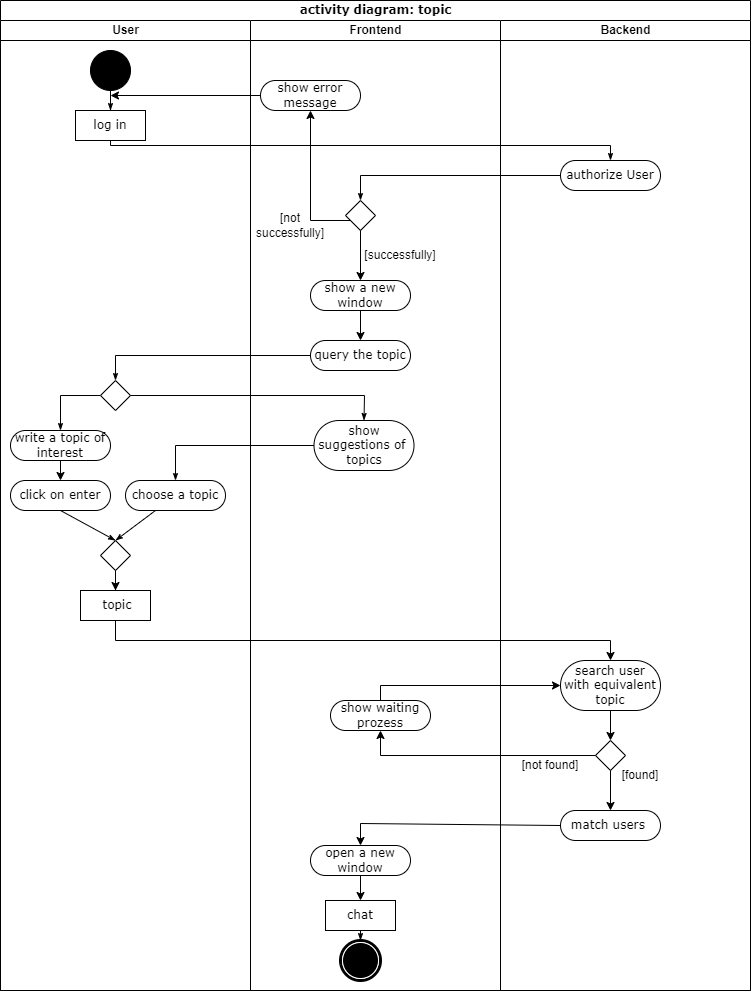

The diagram above was exported from draw.io. Its source (the exported page's mxGraphModel, read from the mxfile embedded in the PNG):
<mxGraphModel dx="823" dy="626" grid="1" gridSize="10" guides="1" tooltips="1" connect="1" arrows="1" fold="1" page="1" pageScale="1" pageWidth="850" pageHeight="1100" background="none" math="0" shadow="0">
  <root>
    <mxCell id="0" />
    <mxCell id="1" parent="0" />
    <mxCell id="1c1d494c118603dd-1" value="activity diagram: topic" style="swimlane;html=1;childLayout=stackLayout;startSize=20;rounded=0;shadow=0;comic=0;labelBackgroundColor=none;strokeWidth=1;fontFamily=Verdana;fontSize=12;align=center;" parent="1" vertex="1">
      <mxGeometry x="40" y="20" width="750" height="990" as="geometry" />
    </mxCell>
    <mxCell id="1c1d494c118603dd-28" style="edgeStyle=orthogonalEdgeStyle;rounded=0;html=1;entryX=0.5;entryY=0;labelBackgroundColor=none;startArrow=none;startFill=0;startSize=5;endArrow=classicThin;endFill=1;endSize=5;jettySize=auto;orthogonalLoop=1;strokeWidth=1;fontFamily=Verdana;fontSize=12;entryDx=0;entryDy=0;" parent="1c1d494c118603dd-1" target="1c1d494c118603dd-5" edge="1">
      <mxGeometry relative="1" as="geometry">
        <Array as="points">
          <mxPoint x="610" y="145" />
        </Array>
        <mxPoint x="110" y="140.0000000000001" as="sourcePoint" />
        <mxPoint x="353.5" y="180" as="targetPoint" />
      </mxGeometry>
    </mxCell>
    <mxCell id="1c1d494c118603dd-2" value="User" style="swimlane;html=1;startSize=20;" parent="1c1d494c118603dd-1" vertex="1">
      <mxGeometry y="20" width="250" height="970" as="geometry" />
    </mxCell>
    <mxCell id="1c1d494c118603dd-7" value="write a topic of interest" style="rounded=1;whiteSpace=wrap;html=1;shadow=0;comic=0;labelBackgroundColor=none;strokeWidth=1;fontFamily=Verdana;fontSize=12;align=center;arcSize=50;" parent="1c1d494c118603dd-2" vertex="1">
      <mxGeometry x="10" y="410" width="100" height="30" as="geometry" />
    </mxCell>
    <mxCell id="1c1d494c118603dd-35" style="edgeStyle=none;rounded=0;html=1;labelBackgroundColor=none;startArrow=none;startFill=0;startSize=5;endArrow=classicThin;endFill=1;endSize=5;jettySize=auto;orthogonalLoop=1;strokeWidth=1;fontFamily=Verdana;fontSize=12;exitX=0;exitY=0.5;exitDx=0;exitDy=0;" parent="1c1d494c118603dd-2" source="sN52eGy4ExpQFEtsTQYi-2" target="1c1d494c118603dd-7" edge="1">
      <mxGeometry relative="1" as="geometry">
        <mxPoint x="162.72727272727275" y="310" as="sourcePoint" />
        <Array as="points">
          <mxPoint x="60" y="375" />
        </Array>
      </mxGeometry>
    </mxCell>
    <mxCell id="60571a20871a0731-4" value="" style="ellipse;whiteSpace=wrap;html=1;rounded=0;shadow=0;comic=0;labelBackgroundColor=none;strokeWidth=1;fillColor=#000000;fontFamily=Verdana;fontSize=12;align=center;" parent="1c1d494c118603dd-2" vertex="1">
      <mxGeometry x="90" y="30" width="40" height="40" as="geometry" />
    </mxCell>
    <mxCell id="1c1d494c118603dd-27" style="edgeStyle=orthogonalEdgeStyle;rounded=0;html=1;labelBackgroundColor=none;startArrow=none;startFill=0;startSize=5;endArrow=classicThin;endFill=1;endSize=5;jettySize=auto;orthogonalLoop=1;strokeWidth=1;fontFamily=Verdana;fontSize=12" parent="1c1d494c118603dd-2" source="60571a20871a0731-4" edge="1">
      <mxGeometry relative="1" as="geometry">
        <mxPoint x="110" y="90.00000000000011" as="targetPoint" />
      </mxGeometry>
    </mxCell>
    <mxCell id="sN52eGy4ExpQFEtsTQYi-2" value="" style="rhombus;whiteSpace=wrap;html=1;" parent="1c1d494c118603dd-2" vertex="1">
      <mxGeometry x="100" y="360" width="30" height="30" as="geometry" />
    </mxCell>
    <mxCell id="1c1d494c118603dd-11" value="choose a topic" style="rounded=1;whiteSpace=wrap;html=1;shadow=0;comic=0;labelBackgroundColor=none;strokeWidth=1;fontFamily=Verdana;fontSize=12;align=center;arcSize=50;" parent="1c1d494c118603dd-2" vertex="1">
      <mxGeometry x="125" y="460" width="100" height="30" as="geometry" />
    </mxCell>
    <mxCell id="1c1d494c118603dd-14" value="&amp;nbsp;topic" style="rounded=0;whiteSpace=wrap;html=1;shadow=0;comic=0;labelBackgroundColor=none;strokeWidth=1;fontFamily=Verdana;fontSize=12;align=center;arcSize=50;" parent="1c1d494c118603dd-2" vertex="1">
      <mxGeometry x="80" y="570" width="70" height="30" as="geometry" />
    </mxCell>
    <mxCell id="1c1d494c118603dd-36" style="edgeStyle=none;rounded=0;html=1;labelBackgroundColor=none;startArrow=none;startFill=0;startSize=5;endArrow=classicThin;endFill=1;endSize=5;jettySize=auto;orthogonalLoop=1;strokeWidth=1;fontFamily=Verdana;fontSize=12;entryX=0.5;entryY=0;entryDx=0;entryDy=0;exitX=0.5;exitY=1;exitDx=0;exitDy=0;" parent="1c1d494c118603dd-2" source="sN52eGy4ExpQFEtsTQYi-16" target="sN52eGy4ExpQFEtsTQYi-6" edge="1">
      <mxGeometry relative="1" as="geometry" />
    </mxCell>
    <mxCell id="sN52eGy4ExpQFEtsTQYi-7" value="" style="edgeStyle=orthogonalEdgeStyle;rounded=0;orthogonalLoop=1;jettySize=auto;html=1;" parent="1c1d494c118603dd-2" source="sN52eGy4ExpQFEtsTQYi-6" target="1c1d494c118603dd-14" edge="1">
      <mxGeometry relative="1" as="geometry" />
    </mxCell>
    <mxCell id="sN52eGy4ExpQFEtsTQYi-6" value="" style="rhombus;whiteSpace=wrap;html=1;" parent="1c1d494c118603dd-2" vertex="1">
      <mxGeometry x="100" y="520" width="30" height="30" as="geometry" />
    </mxCell>
    <mxCell id="1c1d494c118603dd-40" style="edgeStyle=none;rounded=0;html=1;labelBackgroundColor=none;startArrow=none;startFill=0;startSize=5;endArrow=classicThin;endFill=1;endSize=5;jettySize=auto;orthogonalLoop=1;strokeWidth=1;fontFamily=Verdana;fontSize=12;entryX=0.5;entryY=0;entryDx=0;entryDy=0;" parent="1c1d494c118603dd-2" source="1c1d494c118603dd-11" target="sN52eGy4ExpQFEtsTQYi-6" edge="1">
      <mxGeometry relative="1" as="geometry" />
    </mxCell>
    <mxCell id="sN52eGy4ExpQFEtsTQYi-16" value="click on enter" style="rounded=1;whiteSpace=wrap;html=1;shadow=0;comic=0;labelBackgroundColor=none;strokeWidth=1;fontFamily=Verdana;fontSize=12;align=center;arcSize=50;" parent="1c1d494c118603dd-2" vertex="1">
      <mxGeometry x="10" y="460" width="100" height="30" as="geometry" />
    </mxCell>
    <mxCell id="sN52eGy4ExpQFEtsTQYi-30" value="" style="endArrow=classic;html=1;rounded=0;exitX=0.5;exitY=1;exitDx=0;exitDy=0;entryX=0.5;entryY=0;entryDx=0;entryDy=0;" parent="1c1d494c118603dd-2" source="1c1d494c118603dd-7" target="sN52eGy4ExpQFEtsTQYi-16" edge="1">
      <mxGeometry width="50" height="50" relative="1" as="geometry">
        <mxPoint x="340" y="430" as="sourcePoint" />
        <mxPoint x="390" y="380" as="targetPoint" />
      </mxGeometry>
    </mxCell>
    <mxCell id="sN52eGy4ExpQFEtsTQYi-60" value="log in" style="rounded=0;whiteSpace=wrap;html=1;shadow=0;comic=0;labelBackgroundColor=none;strokeWidth=1;fontFamily=Verdana;fontSize=12;align=center;arcSize=50;" parent="1c1d494c118603dd-2" vertex="1">
      <mxGeometry x="75" y="90" width="70" height="30" as="geometry" />
    </mxCell>
    <mxCell id="1c1d494c118603dd-3" value="Frontend" style="swimlane;html=1;startSize=20;" parent="1c1d494c118603dd-1" vertex="1">
      <mxGeometry x="250" y="20" width="250" height="970" as="geometry" />
    </mxCell>
    <mxCell id="1c1d494c118603dd-6" value="query the topic" style="rounded=1;whiteSpace=wrap;html=1;shadow=0;comic=0;labelBackgroundColor=none;strokeWidth=1;fontFamily=Verdana;fontSize=12;align=center;arcSize=50;" parent="1c1d494c118603dd-3" vertex="1">
      <mxGeometry x="60" y="320" width="100" height="30" as="geometry" />
    </mxCell>
    <mxCell id="1c1d494c118603dd-8" value="show suggestions of&amp;nbsp; topics" style="rounded=1;whiteSpace=wrap;html=1;shadow=0;comic=0;labelBackgroundColor=none;strokeWidth=1;fontFamily=Verdana;fontSize=12;align=center;arcSize=50;" parent="1c1d494c118603dd-3" vertex="1">
      <mxGeometry x="63.5" y="400" width="100" height="50" as="geometry" />
    </mxCell>
    <mxCell id="60571a20871a0731-5" value="" style="shape=mxgraph.bpmn.shape;html=1;verticalLabelPosition=bottom;labelBackgroundColor=#ffffff;verticalAlign=top;perimeter=ellipsePerimeter;outline=end;symbol=terminate;rounded=0;shadow=0;comic=0;strokeWidth=1;fontFamily=Verdana;fontSize=12;align=center;" parent="1c1d494c118603dd-3" vertex="1">
      <mxGeometry x="90" y="920" width="40" height="40" as="geometry" />
    </mxCell>
    <mxCell id="1c1d494c118603dd-45" style="edgeStyle=none;rounded=0;html=1;labelBackgroundColor=none;startArrow=none;startFill=0;startSize=5;endArrow=classicThin;endFill=1;endSize=5;jettySize=auto;orthogonalLoop=1;strokeWidth=1;fontFamily=Verdana;fontSize=12;exitX=0.5;exitY=1;exitDx=0;exitDy=0;" parent="1c1d494c118603dd-3" source="sN52eGy4ExpQFEtsTQYi-15" target="60571a20871a0731-5" edge="1">
      <mxGeometry relative="1" as="geometry">
        <mxPoint x="125" y="670" as="sourcePoint" />
      </mxGeometry>
    </mxCell>
    <mxCell id="sN52eGy4ExpQFEtsTQYi-17" value="show error message" style="rounded=1;whiteSpace=wrap;html=1;shadow=0;comic=0;labelBackgroundColor=none;strokeWidth=1;fontFamily=Verdana;fontSize=12;align=center;arcSize=50;" parent="1c1d494c118603dd-3" vertex="1">
      <mxGeometry x="10" y="60" width="100" height="30" as="geometry" />
    </mxCell>
    <mxCell id="sN52eGy4ExpQFEtsTQYi-19" value="show a new window" style="rounded=1;whiteSpace=wrap;html=1;shadow=0;comic=0;labelBackgroundColor=none;strokeWidth=1;fontFamily=Verdana;fontSize=12;align=center;arcSize=50;" parent="1c1d494c118603dd-3" vertex="1">
      <mxGeometry x="60" y="260" width="100" height="30" as="geometry" />
    </mxCell>
    <mxCell id="sN52eGy4ExpQFEtsTQYi-28" value="show waiting prozess" style="rounded=1;whiteSpace=wrap;html=1;shadow=0;comic=0;labelBackgroundColor=none;strokeWidth=1;fontFamily=Verdana;fontSize=12;align=center;arcSize=50;" parent="1c1d494c118603dd-3" vertex="1">
      <mxGeometry x="80" y="680" width="100" height="30" as="geometry" />
    </mxCell>
    <mxCell id="sN52eGy4ExpQFEtsTQYi-40" value="" style="rhombus;whiteSpace=wrap;html=1;" parent="1c1d494c118603dd-3" vertex="1">
      <mxGeometry x="95" y="180" width="30" height="30" as="geometry" />
    </mxCell>
    <mxCell id="sN52eGy4ExpQFEtsTQYi-49" value="" style="endArrow=classic;html=1;rounded=0;exitX=0.5;exitY=1;exitDx=0;exitDy=0;entryX=0.5;entryY=0;entryDx=0;entryDy=0;" parent="1c1d494c118603dd-3" source="sN52eGy4ExpQFEtsTQYi-40" target="sN52eGy4ExpQFEtsTQYi-19" edge="1">
      <mxGeometry width="50" height="50" relative="1" as="geometry">
        <mxPoint x="90" y="430" as="sourcePoint" />
        <mxPoint x="140" y="380" as="targetPoint" />
      </mxGeometry>
    </mxCell>
    <mxCell id="sN52eGy4ExpQFEtsTQYi-52" value="[successfully]" style="text;html=1;strokeColor=none;fillColor=none;align=center;verticalAlign=middle;whiteSpace=wrap;rounded=0;" parent="1c1d494c118603dd-3" vertex="1">
      <mxGeometry x="120" y="220" width="60" height="30" as="geometry" />
    </mxCell>
    <mxCell id="sN52eGy4ExpQFEtsTQYi-53" value="[not successfully]" style="text;html=1;strokeColor=none;fillColor=none;align=center;verticalAlign=middle;whiteSpace=wrap;rounded=0;" parent="1c1d494c118603dd-3" vertex="1">
      <mxGeometry x="10" y="190" width="60" height="30" as="geometry" />
    </mxCell>
    <mxCell id="sN52eGy4ExpQFEtsTQYi-48" value="" style="endArrow=classic;html=1;rounded=0;exitX=0.5;exitY=1;exitDx=0;exitDy=0;entryX=0.5;entryY=0;entryDx=0;entryDy=0;" parent="1c1d494c118603dd-3" source="sN52eGy4ExpQFEtsTQYi-19" target="1c1d494c118603dd-6" edge="1">
      <mxGeometry width="50" height="50" relative="1" as="geometry">
        <mxPoint x="90" y="430" as="sourcePoint" />
        <mxPoint x="110" y="300" as="targetPoint" />
      </mxGeometry>
    </mxCell>
    <mxCell id="sN52eGy4ExpQFEtsTQYi-15" value="chat" style="rounded=0;whiteSpace=wrap;html=1;shadow=0;comic=0;labelBackgroundColor=none;strokeWidth=1;fontFamily=Verdana;fontSize=12;align=center;arcSize=50;" parent="1c1d494c118603dd-3" vertex="1">
      <mxGeometry x="75" y="880" width="70" height="30" as="geometry" />
    </mxCell>
    <mxCell id="sN52eGy4ExpQFEtsTQYi-64" value="" style="edgeStyle=orthogonalEdgeStyle;rounded=0;orthogonalLoop=1;jettySize=auto;html=1;" parent="1c1d494c118603dd-3" source="sN52eGy4ExpQFEtsTQYi-13" target="sN52eGy4ExpQFEtsTQYi-15" edge="1">
      <mxGeometry relative="1" as="geometry" />
    </mxCell>
    <mxCell id="sN52eGy4ExpQFEtsTQYi-13" value="open a new window" style="rounded=1;whiteSpace=wrap;html=1;shadow=0;comic=0;labelBackgroundColor=none;strokeWidth=1;fontFamily=Verdana;fontSize=12;align=center;arcSize=50;" parent="1c1d494c118603dd-3" vertex="1">
      <mxGeometry x="60" y="825" width="100" height="30" as="geometry" />
    </mxCell>
    <mxCell id="1c1d494c118603dd-4" value="Backend" style="swimlane;html=1;startSize=20;" parent="1c1d494c118603dd-1" vertex="1">
      <mxGeometry x="500" y="20" width="250" height="970" as="geometry" />
    </mxCell>
    <mxCell id="1c1d494c118603dd-5" value="authorize User" style="rounded=1;whiteSpace=wrap;html=1;shadow=0;comic=0;labelBackgroundColor=none;strokeWidth=1;fontFamily=Verdana;fontSize=12;align=center;arcSize=50;" parent="1c1d494c118603dd-4" vertex="1">
      <mxGeometry x="60" y="140" width="100" height="30" as="geometry" />
    </mxCell>
    <mxCell id="1c1d494c118603dd-16" value="match users&amp;nbsp;" style="rounded=1;whiteSpace=wrap;html=1;shadow=0;comic=0;labelBackgroundColor=none;strokeWidth=1;fontFamily=Verdana;fontSize=12;align=center;arcSize=50;" parent="1c1d494c118603dd-4" vertex="1">
      <mxGeometry x="60" y="790" width="100" height="30" as="geometry" />
    </mxCell>
    <mxCell id="sN52eGy4ExpQFEtsTQYi-29" value="search user with equivalent topic" style="rounded=1;whiteSpace=wrap;html=1;shadow=0;comic=0;labelBackgroundColor=none;strokeWidth=1;fontFamily=Verdana;fontSize=12;align=center;arcSize=50;" parent="1c1d494c118603dd-4" vertex="1">
      <mxGeometry x="60" y="640" width="100" height="50" as="geometry" />
    </mxCell>
    <mxCell id="sN52eGy4ExpQFEtsTQYi-65" value="" style="rhombus;whiteSpace=wrap;html=1;" parent="1c1d494c118603dd-4" vertex="1">
      <mxGeometry x="95" y="720" width="30" height="30" as="geometry" />
    </mxCell>
    <mxCell id="sN52eGy4ExpQFEtsTQYi-71" value="" style="endArrow=classic;html=1;rounded=0;exitX=0.5;exitY=1;exitDx=0;exitDy=0;entryX=0.5;entryY=0;entryDx=0;entryDy=0;" parent="1c1d494c118603dd-4" source="sN52eGy4ExpQFEtsTQYi-29" target="sN52eGy4ExpQFEtsTQYi-65" edge="1">
      <mxGeometry width="50" height="50" relative="1" as="geometry">
        <mxPoint x="-160" y="670" as="sourcePoint" />
        <mxPoint x="-110" y="620" as="targetPoint" />
      </mxGeometry>
    </mxCell>
    <mxCell id="sN52eGy4ExpQFEtsTQYi-74" value="" style="endArrow=classic;html=1;rounded=0;exitX=0.5;exitY=1;exitDx=0;exitDy=0;entryX=0.5;entryY=0;entryDx=0;entryDy=0;" parent="1c1d494c118603dd-4" source="sN52eGy4ExpQFEtsTQYi-65" target="1c1d494c118603dd-16" edge="1">
      <mxGeometry width="50" height="50" relative="1" as="geometry">
        <mxPoint x="-160" y="670" as="sourcePoint" />
        <mxPoint x="-110" y="620" as="targetPoint" />
      </mxGeometry>
    </mxCell>
    <mxCell id="sN52eGy4ExpQFEtsTQYi-79" value="[found]" style="text;html=1;strokeColor=none;fillColor=none;align=center;verticalAlign=middle;whiteSpace=wrap;rounded=0;" parent="1c1d494c118603dd-4" vertex="1">
      <mxGeometry x="110" y="740" width="60" height="30" as="geometry" />
    </mxCell>
    <mxCell id="sN52eGy4ExpQFEtsTQYi-85" value="[not found]" style="text;html=1;strokeColor=none;fillColor=none;align=center;verticalAlign=middle;whiteSpace=wrap;rounded=0;" parent="1c1d494c118603dd-4" vertex="1">
      <mxGeometry x="20" y="730" width="60" height="30" as="geometry" />
    </mxCell>
    <mxCell id="1c1d494c118603dd-34" style="edgeStyle=none;rounded=0;html=1;labelBackgroundColor=none;startArrow=none;startFill=0;startSize=5;endArrow=classicThin;endFill=1;endSize=5;jettySize=auto;orthogonalLoop=1;strokeWidth=1;fontFamily=Verdana;fontSize=12;exitX=0;exitY=0.5;exitDx=0;exitDy=0;entryX=0.5;entryY=0;entryDx=0;entryDy=0;" parent="1c1d494c118603dd-1" source="1c1d494c118603dd-6" target="sN52eGy4ExpQFEtsTQYi-2" edge="1">
      <mxGeometry relative="1" as="geometry">
        <mxPoint x="210" y="302.0026525198939" as="targetPoint" />
        <Array as="points">
          <mxPoint x="115" y="355" />
        </Array>
      </mxGeometry>
    </mxCell>
    <mxCell id="1c1d494c118603dd-33" style="rounded=0;html=1;labelBackgroundColor=none;startArrow=none;startFill=0;startSize=5;endArrow=classicThin;endFill=1;endSize=5;jettySize=auto;orthogonalLoop=1;strokeWidth=1;fontFamily=Verdana;fontSize=12;entryX=0.5;entryY=0;entryDx=0;entryDy=0;" parent="1c1d494c118603dd-1" source="1c1d494c118603dd-5" target="sN52eGy4ExpQFEtsTQYi-40" edge="1">
      <mxGeometry relative="1" as="geometry">
        <Array as="points">
          <mxPoint x="360" y="175" />
        </Array>
      </mxGeometry>
    </mxCell>
    <mxCell id="1c1d494c118603dd-39" style="edgeStyle=none;rounded=0;html=1;labelBackgroundColor=none;startArrow=none;startFill=0;startSize=5;endArrow=classicThin;endFill=1;endSize=5;jettySize=auto;orthogonalLoop=1;strokeWidth=1;fontFamily=Verdana;fontSize=12;exitX=1;exitY=0.5;exitDx=0;exitDy=0;entryX=0.5;entryY=0;entryDx=0;entryDy=0;" parent="1c1d494c118603dd-1" source="sN52eGy4ExpQFEtsTQYi-2" target="1c1d494c118603dd-8" edge="1">
      <mxGeometry relative="1" as="geometry">
        <mxPoint x="130" y="300" as="sourcePoint" />
        <mxPoint x="360" y="300" as="targetPoint" />
        <Array as="points">
          <mxPoint x="364" y="395" />
        </Array>
      </mxGeometry>
    </mxCell>
    <mxCell id="1c1d494c118603dd-38" style="edgeStyle=none;rounded=0;html=1;labelBackgroundColor=none;startArrow=none;startFill=0;startSize=5;endArrow=classicThin;endFill=1;endSize=5;jettySize=auto;orthogonalLoop=1;strokeWidth=1;fontFamily=Verdana;fontSize=12;exitX=0;exitY=0.5;exitDx=0;exitDy=0;entryX=0.5;entryY=0;entryDx=0;entryDy=0;" parent="1c1d494c118603dd-1" source="1c1d494c118603dd-8" target="1c1d494c118603dd-11" edge="1">
      <mxGeometry relative="1" as="geometry">
        <mxPoint x="465" y="380" as="targetPoint" />
        <Array as="points">
          <mxPoint x="175" y="445" />
        </Array>
      </mxGeometry>
    </mxCell>
    <mxCell id="sN52eGy4ExpQFEtsTQYi-10" value="" style="endArrow=classic;html=1;rounded=0;exitX=0;exitY=0.5;exitDx=0;exitDy=0;entryX=0.5;entryY=0;entryDx=0;entryDy=0;" parent="1c1d494c118603dd-1" source="1c1d494c118603dd-16" target="sN52eGy4ExpQFEtsTQYi-13" edge="1">
      <mxGeometry width="50" height="50" relative="1" as="geometry">
        <mxPoint x="280" y="450" as="sourcePoint" />
        <mxPoint x="375" y="660" as="targetPoint" />
        <Array as="points">
          <mxPoint x="360" y="823" />
        </Array>
      </mxGeometry>
    </mxCell>
    <mxCell id="sN52eGy4ExpQFEtsTQYi-69" value="" style="endArrow=classic;html=1;rounded=0;exitX=0.5;exitY=1;exitDx=0;exitDy=0;entryX=0.5;entryY=0;entryDx=0;entryDy=0;" parent="1c1d494c118603dd-1" source="1c1d494c118603dd-14" target="sN52eGy4ExpQFEtsTQYi-29" edge="1">
      <mxGeometry width="50" height="50" relative="1" as="geometry">
        <mxPoint x="340" y="690" as="sourcePoint" />
        <mxPoint x="390" y="640" as="targetPoint" />
        <Array as="points">
          <mxPoint x="115" y="640" />
          <mxPoint x="610" y="640" />
        </Array>
      </mxGeometry>
    </mxCell>
    <mxCell id="sN52eGy4ExpQFEtsTQYi-75" value="" style="endArrow=classic;html=1;rounded=0;exitX=0.5;exitY=0;exitDx=0;exitDy=0;entryX=0;entryY=0.5;entryDx=0;entryDy=0;" parent="1c1d494c118603dd-1" source="sN52eGy4ExpQFEtsTQYi-28" target="sN52eGy4ExpQFEtsTQYi-29" edge="1">
      <mxGeometry width="50" height="50" relative="1" as="geometry">
        <mxPoint x="340" y="690" as="sourcePoint" />
        <mxPoint x="390" y="640" as="targetPoint" />
        <Array as="points">
          <mxPoint x="380" y="685" />
        </Array>
      </mxGeometry>
    </mxCell>
    <mxCell id="sN52eGy4ExpQFEtsTQYi-76" value="" style="endArrow=classic;html=1;rounded=0;exitX=0;exitY=0.5;exitDx=0;exitDy=0;entryX=0.5;entryY=1;entryDx=0;entryDy=0;" parent="1c1d494c118603dd-1" source="sN52eGy4ExpQFEtsTQYi-65" target="sN52eGy4ExpQFEtsTQYi-28" edge="1">
      <mxGeometry width="50" height="50" relative="1" as="geometry">
        <mxPoint x="340" y="690" as="sourcePoint" />
        <mxPoint x="390" y="640" as="targetPoint" />
        <Array as="points">
          <mxPoint x="380" y="755" />
        </Array>
      </mxGeometry>
    </mxCell>
    <mxCell id="sN52eGy4ExpQFEtsTQYi-50" value="" style="endArrow=classic;html=1;rounded=0;entryX=0.5;entryY=1;entryDx=0;entryDy=0;" parent="1" target="sN52eGy4ExpQFEtsTQYi-17" edge="1">
      <mxGeometry width="50" height="50" relative="1" as="geometry">
        <mxPoint x="390" y="240" as="sourcePoint" />
        <mxPoint x="430" y="420" as="targetPoint" />
        <Array as="points">
          <mxPoint x="350" y="240" />
        </Array>
      </mxGeometry>
    </mxCell>
    <mxCell id="sN52eGy4ExpQFEtsTQYi-51" value="" style="endArrow=classic;html=1;rounded=0;exitX=0;exitY=0.5;exitDx=0;exitDy=0;" parent="1" source="sN52eGy4ExpQFEtsTQYi-17" edge="1">
      <mxGeometry width="50" height="50" relative="1" as="geometry">
        <mxPoint x="380" y="470" as="sourcePoint" />
        <mxPoint x="150" y="115" as="targetPoint" />
      </mxGeometry>
    </mxCell>
  </root>
</mxGraphModel>